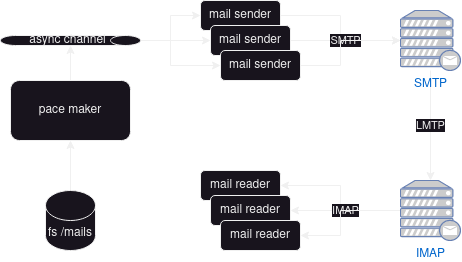

The diagram above was exported from draw.io. Its source (the exported page's mxGraphModel, read from the mxfile embedded in the PNG):
<mxGraphModel dx="1434" dy="910" grid="1" gridSize="10" guides="1" tooltips="1" connect="1" arrows="1" fold="1" page="1" pageScale="1" pageWidth="827" pageHeight="1169" math="0" shadow="0">
  <root>
    <mxCell id="0" />
    <mxCell id="1" parent="0" />
    <mxCell id="J5-WwhHcgjcgtewrlvvM-3" value="" style="edgeStyle=orthogonalEdgeStyle;rounded=0;orthogonalLoop=1;jettySize=auto;html=1;" edge="1" parent="1" source="J5-WwhHcgjcgtewrlvvM-1" target="J5-WwhHcgjcgtewrlvvM-2">
      <mxGeometry relative="1" as="geometry" />
    </mxCell>
    <mxCell id="J5-WwhHcgjcgtewrlvvM-1" value="pace maker" style="rounded=1;whiteSpace=wrap;html=1;" vertex="1" parent="1">
      <mxGeometry x="320" y="260" width="120" height="60" as="geometry" />
    </mxCell>
    <mxCell id="J5-WwhHcgjcgtewrlvvM-9" value="" style="edgeStyle=orthogonalEdgeStyle;rounded=0;orthogonalLoop=1;jettySize=auto;html=1;entryX=0;entryY=0.5;entryDx=0;entryDy=0;" edge="1" parent="1" source="J5-WwhHcgjcgtewrlvvM-2" target="J5-WwhHcgjcgtewrlvvM-6">
      <mxGeometry relative="1" as="geometry">
        <Array as="points">
          <mxPoint x="480" y="220" />
          <mxPoint x="480" y="195" />
        </Array>
      </mxGeometry>
    </mxCell>
    <mxCell id="J5-WwhHcgjcgtewrlvvM-14" style="edgeStyle=orthogonalEdgeStyle;rounded=0;orthogonalLoop=1;jettySize=auto;html=1;entryX=0;entryY=0.5;entryDx=0;entryDy=0;" edge="1" parent="1" source="J5-WwhHcgjcgtewrlvvM-2" target="J5-WwhHcgjcgtewrlvvM-8">
      <mxGeometry relative="1" as="geometry">
        <Array as="points">
          <mxPoint x="480" y="220" />
          <mxPoint x="480" y="245" />
        </Array>
      </mxGeometry>
    </mxCell>
    <mxCell id="J5-WwhHcgjcgtewrlvvM-16" style="edgeStyle=orthogonalEdgeStyle;rounded=0;orthogonalLoop=1;jettySize=auto;html=1;entryX=0;entryY=0.5;entryDx=0;entryDy=0;" edge="1" parent="1" source="J5-WwhHcgjcgtewrlvvM-2" target="J5-WwhHcgjcgtewrlvvM-7">
      <mxGeometry relative="1" as="geometry">
        <Array as="points">
          <mxPoint x="450" y="220" />
          <mxPoint x="450" y="220" />
        </Array>
      </mxGeometry>
    </mxCell>
    <mxCell id="J5-WwhHcgjcgtewrlvvM-2" value="async channel" style="shape=cylinder3;whiteSpace=wrap;html=1;boundedLbl=1;backgroundOutline=1;size=15;direction=south;" vertex="1" parent="1">
      <mxGeometry x="310" y="215" width="140" height="10" as="geometry" />
    </mxCell>
    <mxCell id="J5-WwhHcgjcgtewrlvvM-5" value="" style="edgeStyle=orthogonalEdgeStyle;rounded=0;orthogonalLoop=1;jettySize=auto;html=1;" edge="1" parent="1" source="J5-WwhHcgjcgtewrlvvM-4" target="J5-WwhHcgjcgtewrlvvM-1">
      <mxGeometry relative="1" as="geometry" />
    </mxCell>
    <mxCell id="J5-WwhHcgjcgtewrlvvM-4" value="fs /mails" style="shape=cylinder3;whiteSpace=wrap;html=1;boundedLbl=1;backgroundOutline=1;size=15;" vertex="1" parent="1">
      <mxGeometry x="355" y="370" width="50" height="60" as="geometry" />
    </mxCell>
    <mxCell id="J5-WwhHcgjcgtewrlvvM-19" style="edgeStyle=orthogonalEdgeStyle;rounded=0;orthogonalLoop=1;jettySize=auto;html=1;exitX=1;exitY=0.5;exitDx=0;exitDy=0;" edge="1" parent="1" source="J5-WwhHcgjcgtewrlvvM-6" target="J5-WwhHcgjcgtewrlvvM-18">
      <mxGeometry relative="1" as="geometry" />
    </mxCell>
    <mxCell id="J5-WwhHcgjcgtewrlvvM-6" value="mail sender" style="rounded=1;whiteSpace=wrap;html=1;" vertex="1" parent="1">
      <mxGeometry x="510" y="180" width="80" height="30" as="geometry" />
    </mxCell>
    <mxCell id="J5-WwhHcgjcgtewrlvvM-20" value="SMTP" style="edgeStyle=orthogonalEdgeStyle;rounded=0;orthogonalLoop=1;jettySize=auto;html=1;" edge="1" parent="1" source="J5-WwhHcgjcgtewrlvvM-7" target="J5-WwhHcgjcgtewrlvvM-18">
      <mxGeometry relative="1" as="geometry" />
    </mxCell>
    <mxCell id="J5-WwhHcgjcgtewrlvvM-7" value="mail sender" style="rounded=1;whiteSpace=wrap;html=1;" vertex="1" parent="1">
      <mxGeometry x="520" y="205" width="80" height="30" as="geometry" />
    </mxCell>
    <mxCell id="J5-WwhHcgjcgtewrlvvM-21" value="" style="edgeStyle=orthogonalEdgeStyle;rounded=0;orthogonalLoop=1;jettySize=auto;html=1;" edge="1" parent="1" source="J5-WwhHcgjcgtewrlvvM-8" target="J5-WwhHcgjcgtewrlvvM-18">
      <mxGeometry relative="1" as="geometry">
        <Array as="points">
          <mxPoint x="650" y="245" />
          <mxPoint x="650" y="220" />
        </Array>
      </mxGeometry>
    </mxCell>
    <mxCell id="J5-WwhHcgjcgtewrlvvM-8" value="mail sender" style="rounded=1;whiteSpace=wrap;html=1;" vertex="1" parent="1">
      <mxGeometry x="530" y="230" width="80" height="30" as="geometry" />
    </mxCell>
    <mxCell id="J5-WwhHcgjcgtewrlvvM-26" style="edgeStyle=orthogonalEdgeStyle;rounded=0;orthogonalLoop=1;jettySize=auto;html=1;entryX=1;entryY=0.5;entryDx=0;entryDy=0;" edge="1" parent="1" source="J5-WwhHcgjcgtewrlvvM-17" target="J5-WwhHcgjcgtewrlvvM-23">
      <mxGeometry relative="1" as="geometry" />
    </mxCell>
    <mxCell id="J5-WwhHcgjcgtewrlvvM-27" value="IMAP" style="edgeStyle=orthogonalEdgeStyle;rounded=0;orthogonalLoop=1;jettySize=auto;html=1;entryX=1;entryY=0.5;entryDx=0;entryDy=0;" edge="1" parent="1" source="J5-WwhHcgjcgtewrlvvM-17" target="J5-WwhHcgjcgtewrlvvM-24">
      <mxGeometry relative="1" as="geometry" />
    </mxCell>
    <mxCell id="J5-WwhHcgjcgtewrlvvM-28" style="edgeStyle=orthogonalEdgeStyle;rounded=0;orthogonalLoop=1;jettySize=auto;html=1;entryX=1;entryY=0.5;entryDx=0;entryDy=0;" edge="1" parent="1" source="J5-WwhHcgjcgtewrlvvM-17" target="J5-WwhHcgjcgtewrlvvM-25">
      <mxGeometry relative="1" as="geometry">
        <Array as="points">
          <mxPoint x="650" y="390" />
          <mxPoint x="650" y="415" />
        </Array>
      </mxGeometry>
    </mxCell>
    <mxCell id="J5-WwhHcgjcgtewrlvvM-17" value="&lt;div&gt;IMAP&lt;/div&gt;" style="fontColor=#0066CC;verticalAlign=top;verticalLabelPosition=bottom;labelPosition=center;align=center;html=1;outlineConnect=0;fillColor=#CCCCCC;strokeColor=#6881B3;gradientColor=none;gradientDirection=north;strokeWidth=2;shape=mxgraph.networks.mail_server;" vertex="1" parent="1">
      <mxGeometry x="710" y="360" width="60" height="60" as="geometry" />
    </mxCell>
    <mxCell id="J5-WwhHcgjcgtewrlvvM-22" value="LMTP" style="edgeStyle=orthogonalEdgeStyle;rounded=0;orthogonalLoop=1;jettySize=auto;html=1;" edge="1" parent="1" source="J5-WwhHcgjcgtewrlvvM-18" target="J5-WwhHcgjcgtewrlvvM-17">
      <mxGeometry relative="1" as="geometry" />
    </mxCell>
    <mxCell id="J5-WwhHcgjcgtewrlvvM-18" value="SMTP" style="fontColor=#0066CC;verticalAlign=top;verticalLabelPosition=bottom;labelPosition=center;align=center;html=1;outlineConnect=0;fillColor=#CCCCCC;strokeColor=#6881B3;gradientColor=none;gradientDirection=north;strokeWidth=2;shape=mxgraph.networks.mail_server;" vertex="1" parent="1">
      <mxGeometry x="710" y="190" width="60" height="60" as="geometry" />
    </mxCell>
    <mxCell id="J5-WwhHcgjcgtewrlvvM-23" value="mail reader" style="rounded=1;whiteSpace=wrap;html=1;" vertex="1" parent="1">
      <mxGeometry x="510" y="350" width="80" height="30" as="geometry" />
    </mxCell>
    <mxCell id="J5-WwhHcgjcgtewrlvvM-24" value="&lt;div&gt;mail reader&lt;/div&gt;" style="rounded=1;whiteSpace=wrap;html=1;" vertex="1" parent="1">
      <mxGeometry x="520" y="375" width="80" height="30" as="geometry" />
    </mxCell>
    <mxCell id="J5-WwhHcgjcgtewrlvvM-25" value="mail reader" style="rounded=1;whiteSpace=wrap;html=1;" vertex="1" parent="1">
      <mxGeometry x="530" y="400" width="80" height="30" as="geometry" />
    </mxCell>
  </root>
</mxGraphModel>